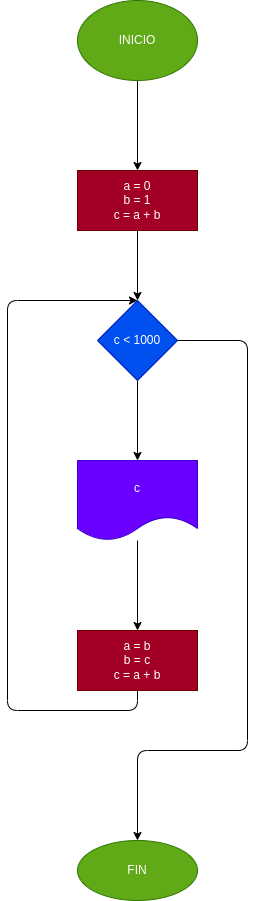

The diagram above was exported from draw.io. Its source (the exported page's mxGraphModel, read from the mxfile embedded in the PNG):
<mxGraphModel dx="576" dy="459" grid="1" gridSize="10" guides="1" tooltips="1" connect="1" arrows="1" fold="1" page="1" pageScale="1" pageWidth="827" pageHeight="1169" math="0" shadow="0">
  <root>
    <mxCell id="0" />
    <mxCell id="1" parent="0" />
    <mxCell id="4" value="" style="edgeStyle=none;html=1;" edge="1" parent="1" source="2" target="3">
      <mxGeometry relative="1" as="geometry" />
    </mxCell>
    <mxCell id="2" value="INICIO" style="ellipse;whiteSpace=wrap;html=1;fillColor=#60a917;fontColor=#ffffff;strokeColor=#2D7600;" vertex="1" parent="1">
      <mxGeometry x="240" y="200" width="120" height="80" as="geometry" />
    </mxCell>
    <mxCell id="6" value="" style="edgeStyle=none;html=1;" edge="1" parent="1" source="3" target="5">
      <mxGeometry relative="1" as="geometry" />
    </mxCell>
    <mxCell id="3" value="a = 0&lt;br&gt;b = 1&lt;br&gt;c = a + b" style="whiteSpace=wrap;html=1;fillColor=#a20025;fontColor=#ffffff;strokeColor=#6F0000;" vertex="1" parent="1">
      <mxGeometry x="240" y="370" width="120" height="60" as="geometry" />
    </mxCell>
    <mxCell id="8" value="" style="edgeStyle=none;html=1;" edge="1" parent="1" source="5" target="7">
      <mxGeometry relative="1" as="geometry" />
    </mxCell>
    <mxCell id="13" value="" style="edgeStyle=orthogonalEdgeStyle;html=1;" edge="1" parent="1" source="5" target="12">
      <mxGeometry relative="1" as="geometry">
        <Array as="points">
          <mxPoint x="410" y="540" />
          <mxPoint x="410" y="950" />
          <mxPoint x="300" y="950" />
        </Array>
      </mxGeometry>
    </mxCell>
    <mxCell id="5" value="c &amp;lt; 1000" style="rhombus;whiteSpace=wrap;html=1;fillColor=#0050ef;fontColor=#ffffff;strokeColor=#001DBC;" vertex="1" parent="1">
      <mxGeometry x="260" y="500" width="80" height="80" as="geometry" />
    </mxCell>
    <mxCell id="10" value="" style="edgeStyle=none;html=1;" edge="1" parent="1" source="7" target="9">
      <mxGeometry relative="1" as="geometry" />
    </mxCell>
    <mxCell id="7" value="c" style="shape=document;whiteSpace=wrap;html=1;boundedLbl=1;fillColor=#6a00ff;fontColor=#ffffff;strokeColor=#3700CC;" vertex="1" parent="1">
      <mxGeometry x="240" y="660" width="120" height="80" as="geometry" />
    </mxCell>
    <mxCell id="11" style="edgeStyle=orthogonalEdgeStyle;html=1;entryX=0.5;entryY=0;entryDx=0;entryDy=0;" edge="1" parent="1" source="9" target="5">
      <mxGeometry relative="1" as="geometry">
        <mxPoint x="250" y="500" as="targetPoint" />
        <Array as="points">
          <mxPoint x="300" y="910" />
          <mxPoint x="170" y="910" />
          <mxPoint x="170" y="500" />
        </Array>
      </mxGeometry>
    </mxCell>
    <mxCell id="9" value="a = b&lt;br&gt;b = c&lt;br&gt;c = a + b" style="whiteSpace=wrap;html=1;fillColor=#a20025;fontColor=#ffffff;strokeColor=#6F0000;" vertex="1" parent="1">
      <mxGeometry x="240" y="830" width="120" height="60" as="geometry" />
    </mxCell>
    <mxCell id="12" value="FIN" style="ellipse;whiteSpace=wrap;html=1;fillColor=#60a917;fontColor=#ffffff;strokeColor=#2D7600;" vertex="1" parent="1">
      <mxGeometry x="240" y="1040" width="120" height="60" as="geometry" />
    </mxCell>
  </root>
</mxGraphModel>